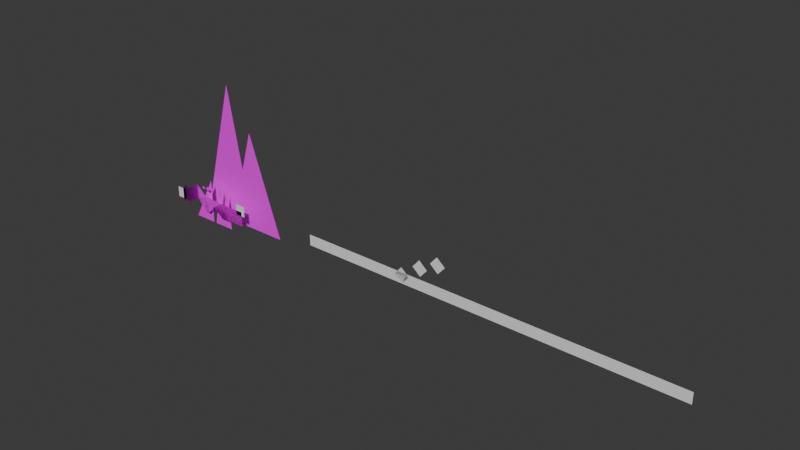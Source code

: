 # Source: car_village.blend  (saved by Blender 4.5.90; exported with 4.5.12 LTS)
import bpy
from mathutils import Matrix  # noqa: F401  (used for matrix-valued properties, if any)

bpy.ops.wm.read_factory_settings(use_empty=True)
scene = bpy.context.scene
scene.name = 'Scene'

# ---- collections
col_collection = bpy.data.collections.new('Collection'); scene.collection.children.link(col_collection)

# ---- images (referenced by path relative to the original .blend; pixels are not part of the script)
import os
ASSET_DIR = os.environ.get("B2B_ASSET_DIR", "")  # directory of the original .blend (textures are referenced by path, not embedded)
HERE = os.path.dirname(os.path.abspath(__file__))  # packed textures are extracted next to this script under _unpacked/

def load_image(name, relpath, width, height, colorspace="sRGB"):
    """Load a texture the original file referenced (path relative to the .blend, or extracted next to this script)."""
    p = next((c for c in (os.path.join(HERE, relpath), os.path.join(ASSET_DIR, relpath)) if relpath and os.path.exists(c)), "")
    if p:
        img = bpy.data.images.load(p, check_existing=True)
        img.name = name
    else:  # same state as the original file: an image datablock whose file is absent (Cycles renders it pink)
        img = bpy.data.images.new(name, width, height)
        img.source = "FILE"
        img.filepath = "//" + (relpath or name)
    img.colorspace_settings.name = colorspace
    return img
img_map = load_image('map', 'map.png', 1024, 1024, 'sRGB')

# ---- materials (node trees are filled in below, after node groups)
mat_material = bpy.data.materials.new('Material')

# ---- material node trees
mat_material.use_nodes = True; mat_material.node_tree.nodes.clear()
_N = mat_material.node_tree.nodes; _L = mat_material.node_tree.links
n0 = _N.new('ShaderNodeBsdfPrincipled'); n0.name = 'Principled BSDF'; n0.location = (-200, 100)
n1 = _N.new('ShaderNodeOutputMaterial'); n1.name = 'Material Output'; n1.location = (200, 100)
n2 = _N.new('ShaderNodeTexImage'); n2.name = 'Image Texture'; n2.location = (-490, 80)
n2.image = img_map
_L.new(n0.outputs[0], n1.inputs[0])
_L.new(n2.outputs[0], n0.inputs[0])
n1.is_active_output = True

# ---- world
world_world = bpy.data.worlds.new('World'); scene.world = world_world
world_world.use_nodes = True; world_world.node_tree.nodes.clear()
_N = world_world.node_tree.nodes; _L = world_world.node_tree.links
n0 = _N.new('ShaderNodeOutputWorld'); n0.name = 'World Output'; n0.location = (200, 100)
n1 = _N.new('ShaderNodeBackground'); n1.name = 'Background'; n1.location = (-200, 100)
n1.inputs[0].default_value = (0.05088, 0.05088, 0.05088, 1.0)
_L.new(n1.outputs[0], n0.inputs[0])
n0.is_active_output = True
world_world.color = (0.05088, 0.05088, 0.05088)
world_world.sun_shadow_jitter_overblur = 0.0

# ---- meshes
me_plane_004 = bpy.data.meshes.new('Plane.004')
me_plane_004.from_pydata([(-3359.0, 0.001623, -984.9), (-1848.0, 0.001623, -322.6), (-2489.0, 0.001623, -701.1), (-3031.0, 0.001623, -582.8), (-1290.0, 0.001623, 65.28), (-133.8, 1.411e-05, -942.2), (43.95, -8.587e-05, -340.0), (65.96, 7.673e-05, -840.6), (1749.0, 0.001623, -984.9), (3178.0, 0.001623, -984.9), (4410.0, 0.001623, -984.9), (-3359.0, 0.001623, -2363.0), (-1848.0, 0.001623, -1701.0), (-2489.0, 0.001623, -2079.0), (-3031.0, 0.001623, -1961.0), (-1290.0, 0.001623, -1313.0), (-501.1, 0.001623, -2221.0), (123.0, 0.001623, -2363.0), (763.6, 0.001623, -1653.0), (1749.0, 0.001623, -2363.0), (3178.0, 0.001623, -2363.0), (4410.0, 0.001623, -2363.0), (25.21, -2.597e-05, -714.8), (-17.64, -7.307e-05, -328.8), (-27.9, -3.197e-05, -617.0), (-70.06, -6.987e-05, -326.0)], [], [(22, 24, 5), (0, 14, 3), (9, 21, 10), (7, 17, 18), (1, 15, 4), (2, 12, 1), (8, 18, 19), (5, 15, 16), (2, 14, 13), (8, 20, 9), (17, 6, 22), (22, 23, 24), (24, 25, 5), (5, 16, 17), (17, 22, 5), (0, 11, 14), (9, 20, 21), (7, 6, 17), (1, 12, 15), (2, 13, 12), (8, 7, 18), (5, 4, 15), (2, 3, 14), (8, 19, 20)])
me_plane_004.attributes.new('crease_vert', 'FLOAT', 'POINT').data.foreach_set('value', [0.0, 0.0, 0.0, 0.0, 0.0, 0.0, 1.0, 0.0, 0.0, 0.0, 0.0, 0.0, 0.0, 0.0, 0.0, 0.0, 0.0, 0.0, 0.0, 0.0, 0.0, 0.0, 0.5, 0.25, 0.125, 0.0625])
_uv = me_plane_004.uv_layers.new(name='UVMap')
_uv.uv.foreach_set('vector', [0.0, 0.0, 0.0, 0.0, 0.0, 0.0, 0.0, 0.0, 0.0, 0.0, 0.0, 0.0, 0.0, 0.0, 0.0, 0.0, 0.0, 0.0, 0.0, 0.0, 0.0, 0.0, 0.0, 0.0, 0.0, 0.0, 0.0, 0.0, 0.0, 0.0, 0.0, 0.0, 0.0, 0.0, 0.0, 0.0, 0.0, 0.0, 0.0, 0.0, 0.0, 0.0, 0.0, 0.0, 0.0, 0.0, 0.0, 0.0, 0.0, 0.0, 0.0, 0.0, 0.0, 0.0, 0.0, 0.0, 0.0, 0.0, 0.0, 0.0, 0.0, 0.0, 0.0, 0.0, 0.0, 0.0, 0.0, 0.0, 0.0, 0.0, 0.0, 0.0, 0.0, 0.0, 0.0, 0.0, 0.0, 0.0, 0.0, 0.0, 0.0, 0.0, 0.0, 0.0, 0.0, 0.0, 0.0, 0.0, 0.0, 0.0, 0.0, 0.0, 0.0, 0.0, 0.0, 0.0, 0.0, 0.0, 0.0, 0.0, 0.0, 0.0, 0.0, 0.0, 0.0, 0.0, 0.0, 0.0, 0.0, 0.0, 0.0, 0.0, 0.0, 0.0, 0.0, 0.0, 0.0, 0.0, 0.0, 0.0, 0.0, 0.0, 0.0, 0.0, 0.0, 0.0, 0.0, 0.0, 0.0, 0.0, 0.0, 0.0, 0.0, 0.0, 0.0, 0.0, 0.0, 0.0, 0.0, 0.0, 0.0, 0.0, 0.0, 0.0])
me_plane_004.materials.append(mat_material)
me_plane_004.update()
me_cube = bpy.data.meshes.new('Cube')
me_cube.from_pydata([(-1.0, -1.0, -1.0), (-1.0, -1.0, 1.0), (-1.0, 1.0, -1.0), (-1.0, 1.0, 1.0), (1.0, -1.0, -1.0), (1.0, -1.0, 1.0), (1.0, 1.0, -1.0), (1.0, 1.0, 1.0)], [], [(0, 1, 3, 2), (2, 3, 7, 6), (6, 7, 5, 4), (4, 5, 1, 0), (2, 6, 4, 0), (7, 3, 1, 5)])
_uv = me_cube.uv_layers.new(name='UVMap')
_uv.uv.foreach_set('vector', [0.375, 0.0, 0.625, 0.0, 0.625, 0.25, 0.375, 0.25, 0.375, 0.25, 0.625, 0.25, 0.625, 0.5, 0.375, 0.5, 0.375, 0.5, 0.625, 0.5, 0.625, 0.75, 0.375, 0.75, 0.375, 0.75, 0.625, 0.75, 0.625, 1.0, 0.375, 1.0, 0.125, 0.5, 0.375, 0.5, 0.375, 0.75, 0.125, 0.75, 0.625, 0.5, 0.875, 0.5, 0.875, 0.75, 0.625, 0.75])
me_cube.update()
me_cube_003 = bpy.data.meshes.new('Cube.003')
me_cube_003.from_pydata([(-1.0, -1.0, -1.0), (-1.0, -1.0, 1.0), (-1.0, 1.0, -1.0), (-1.0, 1.0, 1.0), (1.0, -1.0, -1.0), (1.0, -1.0, 1.0), (1.0, 1.0, -1.0), (1.0, 1.0, 1.0)], [], [(0, 1, 3, 2), (2, 3, 7, 6), (6, 7, 5, 4), (4, 5, 1, 0), (2, 6, 4, 0), (7, 3, 1, 5)])
_uv = me_cube_003.uv_layers.new(name='UVMap')
_uv.uv.foreach_set('vector', [0.375, 0.0, 0.625, 0.0, 0.625, 0.25, 0.375, 0.25, 0.375, 0.25, 0.625, 0.25, 0.625, 0.5, 0.375, 0.5, 0.375, 0.5, 0.625, 0.5, 0.625, 0.75, 0.375, 0.75, 0.375, 0.75, 0.625, 0.75, 0.625, 1.0, 0.375, 1.0, 0.125, 0.5, 0.375, 0.5, 0.375, 0.75, 0.125, 0.75, 0.625, 0.5, 0.875, 0.5, 0.875, 0.75, 0.625, 0.75])
me_cube_003.update()
me_plane_001 = bpy.data.meshes.new('Plane.001')
me_plane_001.from_pydata([(4000.0, 966.3, -3000.0), (-2000.0, 966.3, -3000.0), (1536.0, 1067.0, 1.012e+04), (4042.0, 1067.0, 6287.0), (1341.0, 966.3, -3000.0), (7341.0, 966.3, -3000.0), (184.2, -381.8, -3000.0), (-2000.0, -381.8, -3000.0), (97.93, -280.8, 1114.0), (1978.0, -280.8, 607.6), (1397.0, -381.8, -3000.0), (2540.0, -381.8, -3000.0), (1252.0, -280.8, 875.5), (479.5, -381.8, -3000.0), (1623.0, -381.8, -3000.0)], [], [(0, 2, 1), (5, 3, 4), (6, 8, 7), (11, 9, 10), (14, 12, 13)])
_uv = me_plane_001.uv_layers.new(name='UVMap')
_uv.uv.foreach_set('vector', [0.4356, 0.2609, 0.432, 0.2831, 0.4255, 0.261, 0.4356, 0.2609, 0.432, 0.2831, 0.4255, 0.261, 0.4356, 0.2609, 0.432, 0.2831, 0.4255, 0.261, 0.4356, 0.2609, 0.432, 0.2831, 0.4255, 0.261, 0.4356, 0.2609, 0.432, 0.2831, 0.4255, 0.261])
me_plane_001.materials.append(mat_material)
me_plane_001.update()
me_plane_002 = bpy.data.meshes.new('Plane.002')
me_plane_002.from_pydata([(-100.0, 7.629e-06, -100.0), (100.0, 7.629e-06, -100.0), (-100.0, -7.629e-06, 100.0), (100.0, -7.629e-06, 100.0), (100.0, 7.629e-06, -264.3), (100.0, -7.629e-06, 264.3), (442.7, 0.0, 0.0)], [], [(0, 1, 3, 2), (3, 1, 4, 5), (5, 4, 6)])
_uv = me_plane_002.uv_layers.new(name='UVMap')
_uv.uv.foreach_set('vector', [0.5171, 0.2496, 0.5171, 0.2496, 0.5171, 0.2496, 0.5171, 0.2496, 0.5171, 0.2496, 0.5171, 0.2496, 0.5171, 0.2496, 0.5171, 0.2496, 0.5171, 0.2496, 0.5171, 0.2496, 0.5171, 0.2496])
me_plane_002.materials.append(mat_material)
me_plane_002.update()
me_cube_001 = bpy.data.meshes.new('Cube.001')
me_cube_001.from_pydata([(132.2, 132.2, -100.0), (132.2, 132.2, 100.0), (42.23, 242.2, -100.0), (42.23, 242.2, 100.0), (242.2, 42.23, -100.0), (242.2, 42.23, 100.0), (152.2, 152.2, -100.0), (152.2, 152.2, 100.0)], [], [(0, 1, 3, 2), (2, 3, 7, 6), (6, 7, 5, 4), (4, 5, 1, 0), (2, 6, 4, 0), (7, 3, 1, 5)])
_uv = me_cube_001.uv_layers.new(name='UVMap')
_uv.uv.foreach_set('vector', [0.03636, 0.2006, 0.04331, 0.2006, 0.04331, 0.2076, 0.03636, 0.2076, 0.03636, 0.2076, 0.04331, 0.2076, 0.04331, 0.2145, 0.03636, 0.2145, 0.03636, 0.2145, 0.04331, 0.2145, 0.04331, 0.2215, 0.03636, 0.2215, 0.03636, 0.2215, 0.04331, 0.2215, 0.04331, 0.2285, 0.03636, 0.2285, 0.02941, 0.2145, 0.03636, 0.2145, 0.03636, 0.2215, 0.02941, 0.2215, 0.04331, 0.2145, 0.05026, 0.2145, 0.05026, 0.2215, 0.04331, 0.2215])
me_cube_001.materials.append(mat_material)
me_cube_001.update()
me_plane_003 = bpy.data.meshes.new('Plane.003')
me_plane_003.from_pydata([(-3999.0, -1953.0, 6.349e-05), (-2999.0, -1953.0, 6.349e-05), (-3999.0, -952.6, 6.349e-05), (-2999.0, -952.6, 6.349e-05), (3786.0, -1371.0, 0.0001162), (4786.0, -1371.0, 0.0001162), (3786.0, -371.1, 0.0001162), (4786.0, -371.1, 0.0001162), (1.28e+04, -1371.0, 0.0001162), (4.762e+04, -1371.0, 0.0001162), (1.28e+04, -371.1, 0.0001162), (4.762e+04, -371.1, 0.0001162), (2.205e+04, -688.0, 0.0001781), (2.281e+04, -1344.0, 0.0001187), (2.271e+04, 67.11, 0.0001559), (2.346e+04, -588.5, 9.65e-05), (2.384e+04, 553.8, 0.0002907), (2.459e+04, -101.8, 0.0002313), (2.449e+04, 1309.0, 0.0002685), (2.525e+04, 653.4, 0.0002091), (2.555e+04, 1408.0, 0.0003681), (2.63e+04, 752.0, 0.0003087), (2.62e+04, 2163.0, 0.0003459), (2.696e+04, 1507.0, 0.0002865)], [], [(0, 1, 3, 2), (4, 5, 7, 6), (8, 9, 11, 10), (12, 13, 15, 14), (16, 17, 19, 18), (20, 21, 23, 22)])
_uv = me_plane_003.uv_layers.new(name='UVMap')
_uv.uv.foreach_set('vector', [0.0, 0.0, 1.0, 0.0, 1.0, 1.0, 0.0, 1.0, 0.0, 0.0, 1.0, 0.0, 1.0, 1.0, 0.0, 1.0, 0.0, 0.0, 1.0, 0.0, 1.0, 1.0, 0.0, 1.0, 0.0, 0.0, 1.0, 0.0, 1.0, 1.0, 0.0, 1.0, 0.0, 0.0, 1.0, 0.0, 1.0, 1.0, 0.0, 1.0, 0.0, 0.0, 1.0, 0.0, 1.0, 1.0, 0.0, 1.0])
me_plane_003.update()
me_plane_005 = bpy.data.meshes.new('Plane.005')
me_plane_005.from_pydata([(-50.0, -50.0, 0.0), (50.0, -50.0, 0.0), (-50.0, 50.0, 0.0), (50.0, 50.0, 0.0)], [], [(0, 1, 3, 2)])
_uv = me_plane_005.uv_layers.new(name='UVMap')
_uv.uv.foreach_set('vector', [0.0, 0.0, 1.0, 0.0, 1.0, 1.0, 0.0, 1.0])
me_plane_005.update()

# ---- objects
ob_map = bpy.data.objects.new('Map', me_plane_004)
ob_cube = bpy.data.objects.new('Cube', me_cube)
ob_boxcollider_of_cube_spike = bpy.data.objects.new('BoxCollider_of_Cube_Spike', me_cube_003)
ob_ze_background = bpy.data.objects.new('ze Background', me_plane_001)
ob_rightarrow = bpy.data.objects.new('RightArrow', me_plane_002)
ob_cube_001 = bpy.data.objects.new('Cube.001', me_cube_001)
ob_map2 = bpy.data.objects.new('Map2', me_plane_003)
ob_meshcollider_of_map = bpy.data.objects.new('MeshCollider_of_Map', me_plane_004)
ob_somesaw = bpy.data.objects.new('SomeSaw', me_plane_005)

# ---- transforms, parenting, visibility, modifiers, constraints
ob_map.location = (0.0, 0.0, 0.0)
ob_cube.location = (-7.301, 0.0, 0.0)
ob_boxcollider_of_cube_spike.location = (-7.301, 0.0, 0.0)
ob_ze_background.location = (0.0, 777.4, -445.8)
ob_rightarrow.location = (0.0, 0.0, 0.0)
ob_cube_001.location = (-668.8, 0.0, -177.0)
ob_cube_001.rotation_euler = (0.0, -0.0, 0.7854)
ob_map2.location = (0.0, 0.0, 0.0)
ob_map2.rotation_euler = (1.571, 0.0, 0.0)
ob_meshcollider_of_map.location = (0.0, 0.0, 0.0)
ob_somesaw.location = (122.8, 0.0001085, -807.6)
ob_somesaw.rotation_euler = (1.571, 0.0, 0.0)

# ---- collection membership
col_collection.objects.link(ob_map)
col_collection.objects.link(ob_cube)
col_collection.objects.link(ob_boxcollider_of_cube_spike)
col_collection.objects.link(ob_ze_background)
col_collection.objects.link(ob_rightarrow)
col_collection.objects.link(ob_cube_001)
col_collection.objects.link(ob_map2)
col_collection.objects.link(ob_meshcollider_of_map)
col_collection.objects.link(ob_somesaw)

# ---- scene / render settings (as saved in the file)
scene.frame_start = 1; scene.frame_end = 250; scene.frame_set(1)
scene.render.engine = 'BLENDER_EEVEE_NEXT'
bpy.context.view_layer.update()

# ---- added for rendering (the .blend has no active camera and no usable light): camera, sun
cam_auto = bpy.data.cameras.new('AutoCamera')
cam_auto.lens = 50.0
cam_auto.sensor_width = 36.0
cam_auto.clip_end = 865276.0
ob_auto_camera = bpy.data.objects.new('AutoCamera', cam_auto)
scene.collection.objects.link(ob_auto_camera)
ob_auto_camera.location = (71111.6, -58242.5, 42557.8)
ob_auto_camera.rotation_euler = (1.09748, -7.21219e-08, 0.694738)
scene.camera = ob_auto_camera
light_auto_sun = bpy.data.lights.new('AutoSun', 'SUN')
light_auto_sun.energy = 3.0
light_auto_sun.angle = 0.0523599
ob_auto_sun = bpy.data.objects.new('AutoSun', light_auto_sun)
scene.collection.objects.link(ob_auto_sun)
ob_auto_sun.rotation_euler = (0.872665, 0.174533, 0.523599)
bpy.context.view_layer.update()
